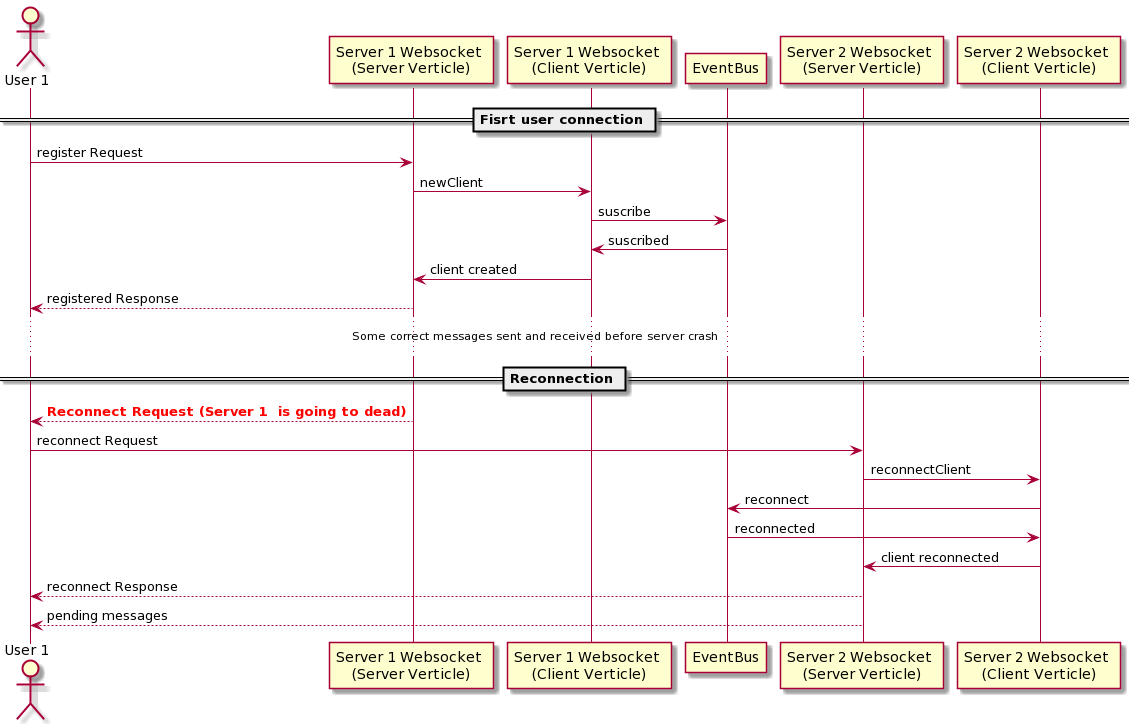

The diagram above was rendered by PlantUML. Its source (embedded in the PNG):
@startuml
actor "User 1"
participant "Server 1 Websocket \n(Server Verticle)"
participant "Server 1 Websocket \n(Client Verticle)"
participant "EventBus"

== Fisrt user connection ==

"User 1" -> "Server 1 Websocket \n(Server Verticle)" : register Request
"Server 1 Websocket \n(Server Verticle)" -> "Server 1 Websocket \n(Client Verticle)" : newClient
"Server 1 Websocket \n(Client Verticle)" -> "EventBus" : suscribe
"EventBus" -> "Server 1 Websocket \n(Client Verticle)" : suscribed
"Server 1 Websocket \n(Client Verticle)" -> "Server 1 Websocket \n(Server Verticle)" : client created
"User 1" <-- "Server 1 Websocket \n(Server Verticle)" : registered Response

... Some correct messages sent and received before server crash ...

== Reconnection ==

"User 1" <-- "Server 1 Websocket \n(Server Verticle)" : <font color=red><b>Reconnect Request (Server 1  is going to dead)

"User 1" -> "Server 2 Websocket \n(Server Verticle)" : reconnect Request
"Server 2 Websocket \n(Server Verticle)" -> "Server 2 Websocket \n(Client Verticle)" : reconnectClient
"Server 2 Websocket \n(Client Verticle)" -> "EventBus" : reconnect
"EventBus" -> "Server 2 Websocket \n(Client Verticle)" : reconnected
"Server 2 Websocket \n(Client Verticle)" -> "Server 2 Websocket \n(Server Verticle)" : client reconnected
"User 1" <-- "Server 2 Websocket \n(Server Verticle)" : reconnect Response
"User 1" <-- "Server 2 Websocket \n(Server Verticle)" : pending messages
@enduml